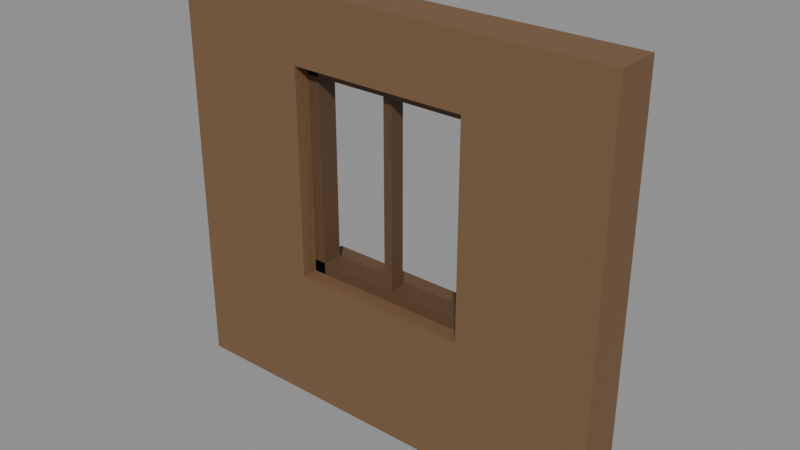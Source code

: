 # Source: Kit_wood_window.blend  (saved by Blender 5.3.31; exported with 4.5.12 LTS)
import bpy
from mathutils import Matrix  # noqa: F401  (used for matrix-valued properties, if any)

bpy.ops.wm.read_factory_settings(use_empty=True)
scene = bpy.context.scene
scene.name = 'Scene'

# ---- collections
col_kit_wood_window = bpy.data.collections.new('Kit_wood_window'); scene.collection.children.link(col_kit_wood_window)

# ---- materials (node trees are filled in below, after node groups)
mat_woodplanks_0 = bpy.data.materials.new('WoodPlanks_0')
mat_wood_1 = bpy.data.materials.new('Wood_1')
mat_concrete_2 = bpy.data.materials.new('Concrete_2')

# ---- material node trees
mat_woodplanks_0.use_nodes = True; mat_woodplanks_0.node_tree.nodes.clear()
_N = mat_woodplanks_0.node_tree.nodes; _L = mat_woodplanks_0.node_tree.links
n0 = _N.new('ShaderNodeBsdfPrincipled'); n0.name = 'Principled BSDF'; n0.location = (-200, 100)
n0.inputs[0].default_value = (0.1812, 0.09759, 0.04519, 1.0)
n0.inputs[2].default_value = 0.75
n0.inputs[10].default_value = 0.005
n1 = _N.new('ShaderNodeOutputMaterial'); n1.name = 'Material Output'; n1.location = (200, 100)
_L.new(n0.outputs[0], n1.inputs[0])
n1.is_active_output = True
mat_wood_1.use_nodes = True; mat_wood_1.node_tree.nodes.clear()
_N = mat_wood_1.node_tree.nodes; _L = mat_wood_1.node_tree.links
n0 = _N.new('ShaderNodeBsdfPrincipled'); n0.name = 'Principled BSDF'; n0.location = (-200, 100)
n0.inputs[0].default_value = (0.1022, 0.05448, 0.02519, 1.0)
n0.inputs[2].default_value = 0.7
n0.inputs[10].default_value = 0.005
n1 = _N.new('ShaderNodeOutputMaterial'); n1.name = 'Material Output'; n1.location = (200, 100)
_L.new(n0.outputs[0], n1.inputs[0])
n1.is_active_output = True
mat_concrete_2.use_nodes = True; mat_concrete_2.node_tree.nodes.clear()
_N = mat_concrete_2.node_tree.nodes; _L = mat_concrete_2.node_tree.links
n0 = _N.new('ShaderNodeBsdfPrincipled'); n0.name = 'Principled BSDF'; n0.location = (-200, 100)
n0.inputs[0].default_value = (0.1274, 0.07227, 0.03434, 1.0)
n0.inputs[2].default_value = 0.9
n0.inputs[10].default_value = 0.005
n1 = _N.new('ShaderNodeOutputMaterial'); n1.name = 'Material Output'; n1.location = (200, 100)
_L.new(n0.outputs[0], n1.inputs[0])
n1.is_active_output = True

# ---- meshes
me_walljambl_1 = bpy.data.meshes.new('WallJambL_1')
me_walljambl_1.from_pydata([(-0.45, -0.15, -1.375), (-0.45, -0.15, 1.375), (-0.45, 0.15, -1.375), (-0.45, 0.15, 1.375), (0.45, -0.15, -1.375), (0.45, -0.15, 1.375), (0.45, 0.15, -1.375), (0.45, 0.15, 1.375)], [], [(0, 1, 3, 2), (2, 3, 7, 6), (6, 7, 5, 4), (4, 5, 1, 0), (2, 6, 4, 0), (7, 3, 1, 5)])
me_walljambl_1.materials.append(mat_woodplanks_0)
me_walljambl_1.update()
me_walljambr_2 = bpy.data.meshes.new('WallJambR_2')
me_walljambr_2.from_pydata([(-0.45, -0.15, -1.375), (-0.45, -0.15, 1.375), (-0.45, 0.15, -1.375), (-0.45, 0.15, 1.375), (0.45, -0.15, -1.375), (0.45, -0.15, 1.375), (0.45, 0.15, -1.375), (0.45, 0.15, 1.375)], [], [(0, 1, 3, 2), (2, 3, 7, 6), (6, 7, 5, 4), (4, 5, 1, 0), (2, 6, 4, 0), (7, 3, 1, 5)])
me_walljambr_2.materials.append(mat_woodplanks_0)
me_walljambr_2.update()
me_wallbelow_3 = bpy.data.meshes.new('WallBelow_3')
me_wallbelow_3.from_pydata([(-0.6, -0.15, -0.45), (-0.6, -0.15, 0.45), (-0.6, 0.15, -0.45), (-0.6, 0.15, 0.45), (0.6, -0.15, -0.45), (0.6, -0.15, 0.45), (0.6, 0.15, -0.45), (0.6, 0.15, 0.45)], [], [(0, 1, 3, 2), (2, 3, 7, 6), (6, 7, 5, 4), (4, 5, 1, 0), (2, 6, 4, 0), (7, 3, 1, 5)])
me_wallbelow_3.materials.append(mat_woodplanks_0)
me_wallbelow_3.update()
me_wallabove_4 = bpy.data.meshes.new('WallAbove_4')
me_wallabove_4.from_pydata([(-0.6, -0.15, -0.225), (-0.6, -0.15, 0.225), (-0.6, 0.15, -0.225), (-0.6, 0.15, 0.225), (0.6, -0.15, -0.225), (0.6, -0.15, 0.225), (0.6, 0.15, -0.225), (0.6, 0.15, 0.225)], [], [(0, 1, 3, 2), (2, 3, 7, 6), (6, 7, 5, 4), (4, 5, 1, 0), (2, 6, 4, 0), (7, 3, 1, 5)])
me_wallabove_4.materials.append(mat_woodplanks_0)
me_wallabove_4.update()
me_framel_5 = bpy.data.meshes.new('FrameL_5')
me_framel_5.from_pydata([(-0.04, -0.07, -0.7), (-0.04, -0.07, 0.7), (-0.04, 0.07, -0.7), (-0.04, 0.07, 0.7), (0.04, -0.07, -0.7), (0.04, -0.07, 0.7), (0.04, 0.07, -0.7), (0.04, 0.07, 0.7)], [], [(0, 1, 3, 2), (2, 3, 7, 6), (6, 7, 5, 4), (4, 5, 1, 0), (2, 6, 4, 0), (7, 3, 1, 5)])
me_framel_5.materials.append(mat_wood_1)
me_framel_5.update()
me_framer_6 = bpy.data.meshes.new('FrameR_6')
me_framer_6.from_pydata([(-0.04, -0.07, -0.7), (-0.04, -0.07, 0.7), (-0.04, 0.07, -0.7), (-0.04, 0.07, 0.7), (0.04, -0.07, -0.7), (0.04, -0.07, 0.7), (0.04, 0.07, -0.7), (0.04, 0.07, 0.7)], [], [(0, 1, 3, 2), (2, 3, 7, 6), (6, 7, 5, 4), (4, 5, 1, 0), (2, 6, 4, 0), (7, 3, 1, 5)])
me_framer_6.materials.append(mat_wood_1)
me_framer_6.update()
me_frametop_7 = bpy.data.meshes.new('FrameTop_7')
me_frametop_7.from_pydata([(-0.6, -0.07, -0.04), (-0.6, -0.07, 0.04), (-0.6, 0.07, -0.04), (-0.6, 0.07, 0.04), (0.6, -0.07, -0.04), (0.6, -0.07, 0.04), (0.6, 0.07, -0.04), (0.6, 0.07, 0.04)], [], [(0, 1, 3, 2), (2, 3, 7, 6), (6, 7, 5, 4), (4, 5, 1, 0), (2, 6, 4, 0), (7, 3, 1, 5)])
me_frametop_7.materials.append(mat_wood_1)
me_frametop_7.update()
me_framebottom_8 = bpy.data.meshes.new('FrameBottom_8')
me_framebottom_8.from_pydata([(-0.6, -0.07, -0.04), (-0.6, -0.07, 0.04), (-0.6, 0.07, -0.04), (-0.6, 0.07, 0.04), (0.6, -0.07, -0.04), (0.6, -0.07, 0.04), (0.6, 0.07, -0.04), (0.6, 0.07, 0.04)], [], [(0, 1, 3, 2), (2, 3, 7, 6), (6, 7, 5, 4), (4, 5, 1, 0), (2, 6, 4, 0), (7, 3, 1, 5)])
me_framebottom_8.materials.append(mat_wood_1)
me_framebottom_8.update()
me_mullion_9 = bpy.data.meshes.new('Mullion_9')
me_mullion_9.from_pydata([(-0.03, -0.05, -0.7), (-0.03, -0.05, 0.7), (-0.03, 0.05, -0.7), (-0.03, 0.05, 0.7), (0.03, -0.05, -0.7), (0.03, -0.05, 0.7), (0.03, 0.05, -0.7), (0.03, 0.05, 0.7)], [], [(0, 1, 3, 2), (2, 3, 7, 6), (6, 7, 5, 4), (4, 5, 1, 0), (2, 6, 4, 0), (7, 3, 1, 5)])
me_mullion_9.materials.append(mat_wood_1)
me_mullion_9.update()
me_sill_10 = bpy.data.meshes.new('Sill_10')
me_sill_10.from_pydata([(-0.7, -0.11, -0.03), (-0.7, -0.11, 0.03), (-0.7, 0.11, -0.03), (-0.7, 0.11, 0.03), (0.7, -0.11, -0.03), (0.7, -0.11, 0.03), (0.7, 0.11, -0.03), (0.7, 0.11, 0.03)], [], [(0, 1, 3, 2), (2, 3, 7, 6), (6, 7, 5, 4), (4, 5, 1, 0), (2, 6, 4, 0), (7, 3, 1, 5)])
me_sill_10.materials.append(mat_concrete_2)
me_sill_10.update()

# ---- objects
ob_walljambl = bpy.data.objects.new('WallJambL', me_walljambl_1)
ob_walljambr = bpy.data.objects.new('WallJambR', me_walljambr_2)
ob_wallbelow = bpy.data.objects.new('WallBelow', me_wallbelow_3)
ob_wallabove = bpy.data.objects.new('WallAbove', me_wallabove_4)
ob_framel = bpy.data.objects.new('FrameL', me_framel_5)
ob_framer = bpy.data.objects.new('FrameR', me_framer_6)
ob_frametop = bpy.data.objects.new('FrameTop', me_frametop_7)
ob_framebottom = bpy.data.objects.new('FrameBottom', me_framebottom_8)
ob_mullion = bpy.data.objects.new('Mullion', me_mullion_9)
ob_sill = bpy.data.objects.new('Sill', me_sill_10)

# ---- transforms, parenting, visibility, modifiers, constraints
ob_walljambl.location = (-1.05, 0.0, 0.0)
ob_walljambr.location = (1.05, 0.0, 0.0)
ob_wallbelow.location = (0.0, 0.0, -0.925)
ob_wallabove.location = (0.0, 0.0, 1.15)
ob_framel.location = (-0.56, 0.03, 0.225)
ob_framer.location = (0.56, 0.03, 0.225)
ob_frametop.location = (0.0, 0.03, 0.885)
ob_framebottom.location = (0.0, 0.03, -0.435)
ob_mullion.location = (0.0, 0.02, 0.225)
ob_sill.location = (0.0, 0.2, -0.505)

# ---- collection membership
col_kit_wood_window.objects.link(ob_walljambl)
col_kit_wood_window.objects.link(ob_walljambr)
col_kit_wood_window.objects.link(ob_wallbelow)
col_kit_wood_window.objects.link(ob_wallabove)
col_kit_wood_window.objects.link(ob_framel)
col_kit_wood_window.objects.link(ob_framer)
col_kit_wood_window.objects.link(ob_frametop)
col_kit_wood_window.objects.link(ob_framebottom)
col_kit_wood_window.objects.link(ob_mullion)
col_kit_wood_window.objects.link(ob_sill)

# ---- scene / render settings (as saved in the file)
scene.frame_start = 1; scene.frame_end = 250; scene.frame_set(1)
scene.render.engine = 'BLENDER_EEVEE_NEXT'
scene.render.bake_bias = 0.0
scene.render.bake_samples = 0
scene.render.compositor_device = 'GPU'
scene.eevee.use_volume_custom_range = False
scene.eevee.fast_gi_thickness_near = 0.1
scene.eevee.fast_gi_thickness_far = 0.0
scene.eevee.ray_tracing_options.screen_trace_thickness = 0.1
bpy.context.view_layer.update()

# ---- added for rendering (the .blend has no active camera and no usable light): camera, sun + grey world if the file has none
cam_auto = bpy.data.cameras.new('AutoCamera')
cam_auto.lens = 50.0
cam_auto.sensor_width = 36.0
cam_auto.clip_end = 1000.0
ob_auto_camera = bpy.data.objects.new('AutoCamera', cam_auto)
scene.collection.objects.link(ob_auto_camera)
ob_auto_camera.location = (3.78937, -4.46724, 3.03149)
ob_auto_camera.rotation_euler = (1.09748, -7.21219e-08, 0.694738)
scene.camera = ob_auto_camera
light_auto_sun = bpy.data.lights.new('AutoSun', 'SUN')
light_auto_sun.energy = 3.0
light_auto_sun.angle = 0.0523599
ob_auto_sun = bpy.data.objects.new('AutoSun', light_auto_sun)
scene.collection.objects.link(ob_auto_sun)
ob_auto_sun.rotation_euler = (0.872665, 0.174533, 0.523599)
if scene.world is None:
    world_auto = bpy.data.worlds.new('AutoWorld')
    world_auto.color = (0.3, 0.3, 0.3)
    scene.world = world_auto
bpy.context.view_layer.update()

